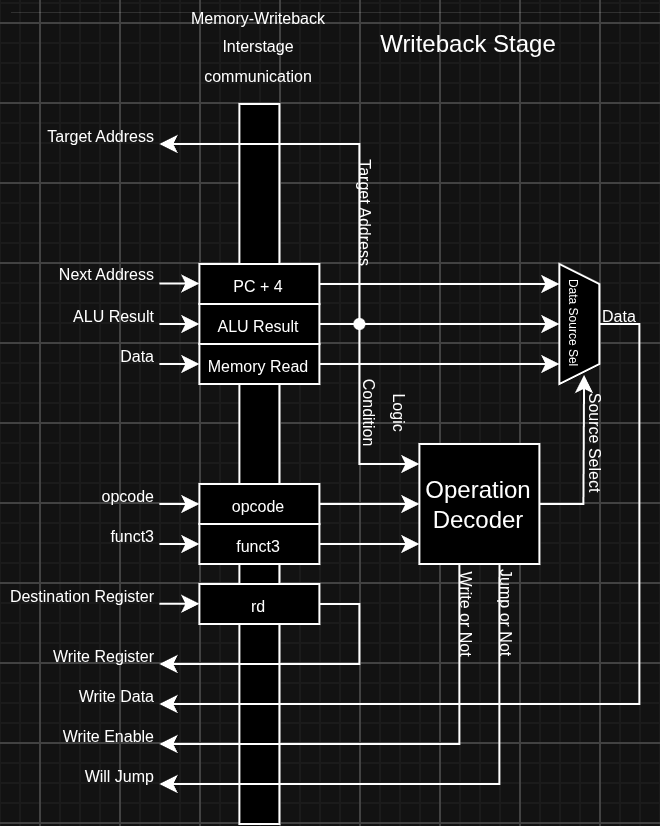

The diagram above was exported from draw.io. Its source (the exported page's mxGraphModel, read from the mxfile embedded in the PNG):
<mxGraphModel dx="673" dy="469" grid="1" gridSize="10" guides="1" tooltips="1" connect="1" arrows="1" fold="1" page="1" pageScale="1" pageWidth="2336" pageHeight="1654" math="0" shadow="0">
  <root>
    <mxCell id="0" />
    <mxCell id="1" parent="0" />
    <mxCell id="gTWvf4n6SBhXbZBZgK_g-13" edge="1" parent="1" style="endArrow=classic;html=1;rounded=0;entryX=0;entryY=0.5;entryDx=0;entryDy=0;" value="">
      <mxGeometry height="50" relative="1" width="50" as="geometry">
        <mxPoint x="1460" y="1089.73" as="sourcePoint" />
        <mxPoint x="1480" y="1089.73" as="targetPoint" />
      </mxGeometry>
    </mxCell>
    <mxCell id="gTWvf4n6SBhXbZBZgK_g-14" parent="1" style="shape=trapezoid;perimeter=trapezoidPerimeter;whiteSpace=wrap;html=1;fixedSize=1;size=10;rotation=90;fillColor=light-dark(#FFFFFF,#000000);" value="&lt;font style=&quot;font-size: 6px;&quot;&gt;Data Source Sel&lt;/font&gt;" vertex="1">
      <mxGeometry height="20" width="60" x="1640" y="1100" as="geometry" />
    </mxCell>
    <mxCell id="gTWvf4n6SBhXbZBZgK_g-15" edge="1" parent="1" source="ik6iTi9oY-UQmbf3bWxY-9" style="endArrow=classic;html=1;rounded=0;exitX=1;exitY=0.5;exitDx=0;exitDy=0;entryX=0.167;entryY=1;entryDx=0;entryDy=0;entryPerimeter=0;" target="gTWvf4n6SBhXbZBZgK_g-14" value="">
      <mxGeometry height="50" relative="1" width="50" as="geometry">
        <mxPoint x="1600" y="1090" as="sourcePoint" />
        <mxPoint x="1570" y="1090" as="targetPoint" />
      </mxGeometry>
    </mxCell>
    <mxCell id="gTWvf4n6SBhXbZBZgK_g-16" edge="1" parent="1" style="endArrow=classic;html=1;rounded=0;exitX=1;exitY=0.5;exitDx=0;exitDy=0;entryX=0.5;entryY=1;entryDx=0;entryDy=0;" target="gTWvf4n6SBhXbZBZgK_g-14" value="">
      <mxGeometry height="50" relative="1" width="50" as="geometry">
        <mxPoint x="1540" y="1110" as="sourcePoint" />
        <mxPoint x="1570" y="1110" as="targetPoint" />
      </mxGeometry>
    </mxCell>
    <mxCell id="gTWvf4n6SBhXbZBZgK_g-17" edge="1" parent="1" style="endArrow=classic;html=1;rounded=0;exitX=1;exitY=0.5;exitDx=0;exitDy=0;entryX=0.833;entryY=1;entryDx=0;entryDy=0;entryPerimeter=0;" target="gTWvf4n6SBhXbZBZgK_g-14" value="">
      <mxGeometry height="50" relative="1" width="50" as="geometry">
        <mxPoint x="1540" y="1130" as="sourcePoint" />
        <mxPoint x="1570" y="1130" as="targetPoint" />
      </mxGeometry>
    </mxCell>
    <mxCell id="gTWvf4n6SBhXbZBZgK_g-18" parent="1" style="rounded=0;whiteSpace=wrap;html=1;fillColor=light-dark(#FFFFFF,#000000);" value="Operation Decoder" vertex="1">
      <mxGeometry height="60" width="60" x="1590" y="1170" as="geometry" />
    </mxCell>
    <mxCell id="gTWvf4n6SBhXbZBZgK_g-19" edge="1" parent="1" style="endArrow=classic;html=1;rounded=0;exitX=1;exitY=0.5;exitDx=0;exitDy=0;entryX=0;entryY=0.5;entryDx=0;entryDy=0;" target="gTWvf4n6SBhXbZBZgK_g-18" value="">
      <mxGeometry height="50" relative="1" width="50" as="geometry">
        <mxPoint x="1540" y="1200" as="sourcePoint" />
        <mxPoint x="1610" y="1170" as="targetPoint" />
      </mxGeometry>
    </mxCell>
    <mxCell id="gTWvf4n6SBhXbZBZgK_g-20" edge="1" parent="1" style="endArrow=classic;html=1;rounded=0;exitX=1;exitY=0.5;exitDx=0;exitDy=0;entryX=0;entryY=0.833;entryDx=0;entryDy=0;entryPerimeter=0;" target="gTWvf4n6SBhXbZBZgK_g-18" value="">
      <mxGeometry height="50" relative="1" width="50" as="geometry">
        <mxPoint x="1540" y="1220" as="sourcePoint" />
        <mxPoint x="1570" y="1220" as="targetPoint" />
      </mxGeometry>
    </mxCell>
    <mxCell id="gTWvf4n6SBhXbZBZgK_g-21" edge="1" parent="1" source="gTWvf4n6SBhXbZBZgK_g-18" style="endArrow=classic;html=1;rounded=0;exitX=1;exitY=0.5;exitDx=0;exitDy=0;entryX=0.924;entryY=0.383;entryDx=0;entryDy=0;entryPerimeter=0;" target="gTWvf4n6SBhXbZBZgK_g-14" value="">
      <mxGeometry height="50" relative="1" width="50" as="geometry">
        <Array as="points">
          <mxPoint x="1672" y="1200" />
        </Array>
        <mxPoint x="1620" y="1190" as="sourcePoint" />
        <mxPoint x="1650" y="1150" as="targetPoint" />
      </mxGeometry>
    </mxCell>
    <mxCell id="gTWvf4n6SBhXbZBZgK_g-22" edge="1" parent="1" source="gTWvf4n6SBhXbZBZgK_g-14" style="endArrow=classic;html=1;rounded=0;exitX=0.5;exitY=0;exitDx=0;exitDy=0;" value="">
      <mxGeometry height="50" relative="1" width="50" as="geometry">
        <Array as="points">
          <mxPoint x="1700" y="1110" />
          <mxPoint x="1700" y="1300" />
        </Array>
        <mxPoint x="1680" y="1200" as="sourcePoint" />
        <mxPoint x="1460" y="1300" as="targetPoint" />
      </mxGeometry>
    </mxCell>
    <mxCell id="gTWvf4n6SBhXbZBZgK_g-23" edge="1" parent="1" source="gTWvf4n6SBhXbZBZgK_g-18" style="endArrow=classic;html=1;rounded=0;exitX=0.333;exitY=1;exitDx=0;exitDy=0;exitPerimeter=0;" value="">
      <mxGeometry height="50" relative="1" width="50" as="geometry">
        <Array as="points">
          <mxPoint x="1610" y="1320" />
        </Array>
        <mxPoint x="1680" y="1250" as="sourcePoint" />
        <mxPoint x="1460" y="1320" as="targetPoint" />
      </mxGeometry>
    </mxCell>
    <mxCell id="gTWvf4n6SBhXbZBZgK_g-24" parent="1" style="text;html=1;whiteSpace=wrap;strokeColor=none;fillColor=none;align=left;verticalAlign=middle;rounded=0;container=0;" value="&lt;font style=&quot;font-size: 8px;&quot;&gt;Data&lt;/font&gt;" vertex="1">
      <mxGeometry height="10" width="20" x="1680" y="1100" as="geometry" />
    </mxCell>
    <mxCell id="gTWvf4n6SBhXbZBZgK_g-25" parent="1" style="text;html=1;whiteSpace=wrap;strokeColor=none;fillColor=none;align=center;verticalAlign=middle;rounded=0;container=0;rotation=90;" value="&lt;font style=&quot;font-size: 8px;&quot;&gt;Source Select&lt;/font&gt;" vertex="1">
      <mxGeometry height="20" width="60" x="1650" y="1160" as="geometry" />
    </mxCell>
    <mxCell id="gTWvf4n6SBhXbZBZgK_g-26" parent="1" style="text;html=1;whiteSpace=wrap;strokeColor=none;fillColor=none;align=left;verticalAlign=middle;rounded=0;container=0;rotation=90;" value="&lt;font style=&quot;font-size: 8px;&quot;&gt;Write or Not&lt;/font&gt;" vertex="1">
      <mxGeometry height="10" width="45" x="1592.5" y="1250" as="geometry" />
    </mxCell>
    <mxCell id="gTWvf4n6SBhXbZBZgK_g-27" parent="1" style="text;html=1;whiteSpace=wrap;strokeColor=none;fillColor=none;align=right;verticalAlign=middle;rounded=0;container=0;" value="&lt;font style=&quot;font-size: 8px;&quot;&gt;Next Address&lt;/font&gt;" vertex="1">
      <mxGeometry height="10" width="50" x="1410" y="1079.73" as="geometry" />
    </mxCell>
    <mxCell id="gTWvf4n6SBhXbZBZgK_g-28" parent="1" style="text;html=1;whiteSpace=wrap;strokeColor=none;fillColor=none;align=right;verticalAlign=middle;rounded=0;container=0;" value="&lt;span style=&quot;font-size: 8px;&quot;&gt;Target Address&lt;/span&gt;" vertex="1">
      <mxGeometry height="10" width="60" x="1400" y="1010" as="geometry" />
    </mxCell>
    <mxCell id="gTWvf4n6SBhXbZBZgK_g-31" edge="1" parent="1" style="endArrow=classic;html=1;rounded=0;entryX=0;entryY=0.5;entryDx=0;entryDy=0;" value="">
      <mxGeometry height="50" relative="1" width="50" as="geometry">
        <mxPoint x="1460" y="1110" as="sourcePoint" />
        <mxPoint x="1480" y="1110" as="targetPoint" />
      </mxGeometry>
    </mxCell>
    <mxCell id="gTWvf4n6SBhXbZBZgK_g-32" edge="1" parent="1" style="endArrow=classic;html=1;rounded=0;entryX=0;entryY=0.5;entryDx=0;entryDy=0;" value="">
      <mxGeometry height="50" relative="1" width="50" as="geometry">
        <mxPoint x="1460" y="1130" as="sourcePoint" />
        <mxPoint x="1480" y="1130" as="targetPoint" />
      </mxGeometry>
    </mxCell>
    <mxCell id="gTWvf4n6SBhXbZBZgK_g-33" edge="1" parent="1" style="endArrow=classic;html=1;rounded=0;entryX=0;entryY=0.5;entryDx=0;entryDy=0;" value="">
      <mxGeometry height="50" relative="1" width="50" as="geometry">
        <mxPoint x="1460" y="1200" as="sourcePoint" />
        <mxPoint x="1480" y="1200" as="targetPoint" />
      </mxGeometry>
    </mxCell>
    <mxCell id="gTWvf4n6SBhXbZBZgK_g-34" edge="1" parent="1" style="endArrow=classic;html=1;rounded=0;entryX=0;entryY=0.5;entryDx=0;entryDy=0;" value="">
      <mxGeometry height="50" relative="1" width="50" as="geometry">
        <mxPoint x="1460" y="1249.88" as="sourcePoint" />
        <mxPoint x="1480" y="1249.88" as="targetPoint" />
      </mxGeometry>
    </mxCell>
    <mxCell id="gTWvf4n6SBhXbZBZgK_g-35" parent="1" style="text;html=1;whiteSpace=wrap;strokeColor=none;fillColor=none;align=right;verticalAlign=middle;rounded=0;" value="&lt;font style=&quot;font-size: 8px;&quot;&gt;Destination Register&lt;/font&gt;" vertex="1">
      <mxGeometry height="10" width="80" x="1380" y="1240" as="geometry" />
    </mxCell>
    <mxCell id="gTWvf4n6SBhXbZBZgK_g-36" parent="1" style="text;html=1;whiteSpace=wrap;strokeColor=none;fillColor=none;align=right;verticalAlign=middle;rounded=0;container=0;" value="&lt;font style=&quot;font-size: 8px;&quot;&gt;funct3&lt;/font&gt;" vertex="1">
      <mxGeometry height="10" width="30" x="1430" y="1210" as="geometry" />
    </mxCell>
    <mxCell id="gTWvf4n6SBhXbZBZgK_g-37" edge="1" parent="1" style="endArrow=classic;html=1;rounded=0;entryX=0;entryY=0.5;entryDx=0;entryDy=0;" value="">
      <mxGeometry height="50" relative="1" width="50" as="geometry">
        <mxPoint x="1460" y="1220" as="sourcePoint" />
        <mxPoint x="1480" y="1220" as="targetPoint" />
      </mxGeometry>
    </mxCell>
    <mxCell id="gTWvf4n6SBhXbZBZgK_g-38" parent="1" style="text;html=1;whiteSpace=wrap;strokeColor=none;fillColor=none;align=right;verticalAlign=middle;rounded=0;container=0;" value="&lt;font style=&quot;font-size: 8px;&quot;&gt;opcode&lt;/font&gt;" vertex="1">
      <mxGeometry height="10" width="30" x="1430" y="1190" as="geometry" />
    </mxCell>
    <mxCell id="gTWvf4n6SBhXbZBZgK_g-39" parent="1" style="text;html=1;whiteSpace=wrap;strokeColor=none;fillColor=none;align=right;verticalAlign=middle;rounded=0;container=0;" value="&lt;font style=&quot;font-size: 8px;&quot;&gt;ALU Result&lt;/font&gt;" vertex="1">
      <mxGeometry height="10" width="50" x="1410" y="1100" as="geometry" />
    </mxCell>
    <mxCell id="gTWvf4n6SBhXbZBZgK_g-40" parent="1" style="text;html=1;whiteSpace=wrap;strokeColor=none;fillColor=none;align=right;verticalAlign=middle;rounded=0;container=0;" value="&lt;font style=&quot;font-size: 8px;&quot;&gt;Data&lt;/font&gt;" vertex="1">
      <mxGeometry height="10" width="20" x="1440" y="1120" as="geometry" />
    </mxCell>
    <mxCell id="gTWvf4n6SBhXbZBZgK_g-41" parent="1" style="text;html=1;whiteSpace=wrap;strokeColor=none;fillColor=none;align=right;verticalAlign=middle;rounded=0;container=0;" value="&lt;span style=&quot;font-size: 8px;&quot;&gt;Write Register&lt;/span&gt;" vertex="1">
      <mxGeometry height="10" width="60" x="1400" y="1270" as="geometry" />
    </mxCell>
    <mxCell id="gTWvf4n6SBhXbZBZgK_g-42" parent="1" style="text;html=1;whiteSpace=wrap;strokeColor=none;fillColor=none;align=right;verticalAlign=middle;rounded=0;container=0;" value="&lt;font style=&quot;font-size: 8px;&quot;&gt;Write Data&lt;/font&gt;" vertex="1">
      <mxGeometry height="10" width="40" x="1420" y="1290" as="geometry" />
    </mxCell>
    <mxCell id="gTWvf4n6SBhXbZBZgK_g-43" parent="1" style="text;html=1;whiteSpace=wrap;strokeColor=none;fillColor=none;align=right;verticalAlign=middle;rounded=0;container=0;" value="&lt;font style=&quot;font-size: 8px;&quot;&gt;Write Enable&lt;/font&gt;" vertex="1">
      <mxGeometry height="10" width="50" x="1410" y="1310" as="geometry" />
    </mxCell>
    <mxCell id="gTWvf4n6SBhXbZBZgK_g-45" edge="1" parent="1" style="endArrow=classic;html=1;rounded=0;entryX=0;entryY=0.167;entryDx=0;entryDy=0;entryPerimeter=0;" target="gTWvf4n6SBhXbZBZgK_g-18" value="">
      <mxGeometry height="50" relative="1" width="50" as="geometry">
        <Array as="points">
          <mxPoint x="1560" y="1180" />
        </Array>
        <mxPoint x="1560" y="1110" as="sourcePoint" />
        <mxPoint x="1460" y="1140" as="targetPoint" />
      </mxGeometry>
    </mxCell>
    <mxCell id="gTWvf4n6SBhXbZBZgK_g-46" edge="1" parent="1" source="gTWvf4n6SBhXbZBZgK_g-18" style="endArrow=classic;html=1;rounded=0;exitX=0.667;exitY=1;exitDx=0;exitDy=0;exitPerimeter=0;entryX=1;entryY=1;entryDx=0;entryDy=0;" target="gTWvf4n6SBhXbZBZgK_g-48" value="">
      <mxGeometry height="50" relative="1" width="50" as="geometry">
        <Array as="points">
          <mxPoint x="1630" y="1340" />
        </Array>
        <mxPoint x="1620" y="1240" as="sourcePoint" />
        <mxPoint x="1470" y="1340" as="targetPoint" />
      </mxGeometry>
    </mxCell>
    <mxCell id="gTWvf4n6SBhXbZBZgK_g-47" parent="1" style="text;html=1;whiteSpace=wrap;strokeColor=none;fillColor=none;align=left;verticalAlign=middle;rounded=0;container=0;rotation=90;" value="&lt;font style=&quot;font-size: 8px;&quot;&gt;Jump or Not&lt;/font&gt;" vertex="1">
      <mxGeometry height="12.5" width="50" x="1610" y="1250" as="geometry" />
    </mxCell>
    <mxCell id="gTWvf4n6SBhXbZBZgK_g-48" parent="1" style="text;html=1;whiteSpace=wrap;strokeColor=none;fillColor=none;align=right;verticalAlign=middle;rounded=0;container=0;" value="&lt;font style=&quot;font-size: 8px;&quot;&gt;Will Jump&lt;/font&gt;" vertex="1">
      <mxGeometry height="10" width="40" x="1420" y="1330" as="geometry" />
    </mxCell>
    <mxCell id="gTWvf4n6SBhXbZBZgK_g-49" parent="1" style="text;html=1;whiteSpace=wrap;strokeColor=none;fillColor=none;align=center;verticalAlign=middle;rounded=0;container=0;" value="&lt;font&gt;Writeback Stage&lt;/font&gt;" vertex="1">
      <mxGeometry height="40" width="130" x="1550" y="950" as="geometry" />
    </mxCell>
    <mxCell id="gTWvf4n6SBhXbZBZgK_g-10" edge="1" parent="1" source="KbloJ97DAQ1DpJd0__ev-1" style="edgeStyle=orthogonalEdgeStyle;rounded=0;orthogonalLoop=1;jettySize=auto;html=1;entryX=1;entryY=1;entryDx=0;entryDy=0;exitX=0.5;exitY=0;exitDx=0;exitDy=0;exitPerimeter=0;" target="gTWvf4n6SBhXbZBZgK_g-28">
      <mxGeometry relative="1" as="geometry">
        <Array as="points">
          <mxPoint x="1560.01" y="1020" />
        </Array>
        <mxPoint x="1540" y="1040" as="sourcePoint" />
        <mxPoint x="1470" y="1010" as="targetPoint" />
      </mxGeometry>
    </mxCell>
    <mxCell id="gTWvf4n6SBhXbZBZgK_g-12" edge="1" parent="1" style="endArrow=classic;html=1;rounded=0;exitX=1;exitY=0.5;exitDx=0;exitDy=0;" value="">
      <mxGeometry height="50" relative="1" width="50" as="geometry">
        <Array as="points">
          <mxPoint x="1560" y="1250" />
          <mxPoint x="1560" y="1280" />
        </Array>
        <mxPoint x="1540" y="1250" as="sourcePoint" />
        <mxPoint x="1460" y="1280" as="targetPoint" />
      </mxGeometry>
    </mxCell>
    <mxCell id="KbloJ97DAQ1DpJd0__ev-1" parent="1" style="shape=waypoint;sketch=0;fillStyle=solid;size=6;pointerEvents=1;points=[];fillColor=none;resizable=0;rotatable=0;perimeter=centerPerimeter;snapToPoint=1;" value="" vertex="1">
      <mxGeometry height="20" width="20" x="1550" y="1100" as="geometry" />
    </mxCell>
    <mxCell id="yjRuwjzhdcVMKoJK8fTQ-1" parent="1" style="text;html=1;whiteSpace=wrap;strokeColor=none;fillColor=none;align=center;verticalAlign=middle;rounded=0;container=0;rotation=90;" value="&lt;font style=&quot;font-size: 8px;&quot;&gt;Logic&lt;/font&gt;&lt;div&gt;&lt;font style=&quot;font-size: 8px;&quot;&gt;Condition&lt;/font&gt;&lt;/div&gt;" vertex="1">
      <mxGeometry height="30" width="50" x="1550" y="1140" as="geometry" />
    </mxCell>
    <mxCell id="ey8a968MZjU71XVspqu0-1" parent="1" style="text;html=1;whiteSpace=wrap;strokeColor=none;fillColor=none;align=center;verticalAlign=middle;rounded=0;container=0;rotation=90;" value="&lt;span style=&quot;font-size: 8px;&quot;&gt;Target Address&lt;/span&gt;" vertex="1">
      <mxGeometry height="10" width="70" x="1530" y="1050" as="geometry" />
    </mxCell>
    <mxCell id="ey8a968MZjU71XVspqu0-2" connectable="0" parent="1" style="group" value="" vertex="1">
      <mxGeometry height="410" width="80" x="1470" y="950" as="geometry" />
    </mxCell>
    <mxCell id="ik6iTi9oY-UQmbf3bWxY-2" parent="ey8a968MZjU71XVspqu0-2" style="text;html=1;whiteSpace=wrap;strokeColor=none;fillColor=none;align=center;verticalAlign=middle;rounded=0;container=0;" value="&lt;span style=&quot;font-size: 8px;&quot;&gt;Memory-Writeback Interstage communication&lt;/span&gt;" vertex="1">
      <mxGeometry height="40" width="80" as="geometry" />
    </mxCell>
    <mxCell id="ik6iTi9oY-UQmbf3bWxY-3" parent="ey8a968MZjU71XVspqu0-2" style="rounded=0;whiteSpace=wrap;html=1;strokeColor=light-dark(#000000,#FFFFFF);fillColor=light-dark(#FFFFFF,#000000);container=0;" value="" vertex="1">
      <mxGeometry height="360" width="20" x="30" y="50" as="geometry" />
    </mxCell>
    <mxCell id="ik6iTi9oY-UQmbf3bWxY-4" parent="ey8a968MZjU71XVspqu0-2" style="rounded=0;whiteSpace=wrap;html=1;strokeColor=light-dark(#000000,#FFFFFF);fillColor=light-dark(#FFFFFF,#000000);container=0;" value="&lt;font style=&quot;font-size: 8px;&quot;&gt;opcode&lt;/font&gt;" vertex="1">
      <mxGeometry height="20" width="60" x="10" y="240" as="geometry" />
    </mxCell>
    <mxCell id="ik6iTi9oY-UQmbf3bWxY-5" parent="ey8a968MZjU71XVspqu0-2" style="rounded=0;whiteSpace=wrap;html=1;strokeColor=light-dark(#000000,#FFFFFF);fillColor=light-dark(#FFFFFF,#000000);container=0;" value="&lt;font style=&quot;font-size: 8px;&quot;&gt;funct3&lt;/font&gt;" vertex="1">
      <mxGeometry height="20" width="60" x="10" y="260" as="geometry" />
    </mxCell>
    <mxCell id="ik6iTi9oY-UQmbf3bWxY-6" parent="ey8a968MZjU71XVspqu0-2" style="rounded=0;whiteSpace=wrap;html=1;strokeColor=light-dark(#000000,#FFFFFF);fillColor=light-dark(#FFFFFF,#000000);container=0;" value="&lt;div&gt;&lt;font style=&quot;font-size: 8px;&quot;&gt;rd&lt;/font&gt;&lt;/div&gt;" vertex="1">
      <mxGeometry height="20" width="60" x="10" y="290" as="geometry" />
    </mxCell>
    <mxCell id="ik6iTi9oY-UQmbf3bWxY-7" parent="ey8a968MZjU71XVspqu0-2" style="rounded=0;whiteSpace=wrap;html=1;strokeColor=light-dark(#000000,#FFFFFF);fillColor=light-dark(#FFFFFF,#000000);container=0;" value="&lt;span style=&quot;font-size: 8px;&quot;&gt;ALU Result&lt;/span&gt;" vertex="1">
      <mxGeometry height="20" width="60" x="10" y="150" as="geometry" />
    </mxCell>
    <mxCell id="ik6iTi9oY-UQmbf3bWxY-8" parent="ey8a968MZjU71XVspqu0-2" style="rounded=0;whiteSpace=wrap;html=1;strokeColor=light-dark(#000000,#FFFFFF);fillColor=light-dark(#FFFFFF,#000000);container=0;" value="&lt;font style=&quot;font-size: 8px;&quot;&gt;Memory Read&lt;/font&gt;" vertex="1">
      <mxGeometry height="20" width="60" x="10" y="170" as="geometry" />
    </mxCell>
    <mxCell id="ik6iTi9oY-UQmbf3bWxY-9" parent="ey8a968MZjU71XVspqu0-2" style="rounded=0;whiteSpace=wrap;html=1;strokeColor=light-dark(#000000,#FFFFFF);fillColor=light-dark(#FFFFFF,#000000);container=0;" value="&lt;span style=&quot;font-size: 8px;&quot;&gt;PC + 4&lt;/span&gt;" vertex="1">
      <mxGeometry height="20" width="60" x="10" y="130" as="geometry" />
    </mxCell>
    <mxCell id="ik6iTi9oY-UQmbf3bWxY-10" edge="1" parent="ey8a968MZjU71XVspqu0-2" style="endArrow=none;html=1;rounded=0;" value="">
      <mxGeometry height="50" relative="1" width="50" as="geometry">
        <mxPoint x="10" y="330" as="sourcePoint" />
        <mxPoint x="70" y="330" as="targetPoint" />
      </mxGeometry>
    </mxCell>
    <mxCell id="ik6iTi9oY-UQmbf3bWxY-11" edge="1" parent="ey8a968MZjU71XVspqu0-2" style="endArrow=none;html=1;rounded=0;" value="">
      <mxGeometry height="50" relative="1" width="50" as="geometry">
        <mxPoint x="10" y="350" as="sourcePoint" />
        <mxPoint x="70" y="350" as="targetPoint" />
      </mxGeometry>
    </mxCell>
    <mxCell id="ik6iTi9oY-UQmbf3bWxY-12" edge="1" parent="ey8a968MZjU71XVspqu0-2" style="endArrow=none;html=1;rounded=0;" value="">
      <mxGeometry height="50" relative="1" width="50" as="geometry">
        <mxPoint x="10" y="370" as="sourcePoint" />
        <mxPoint x="70" y="370" as="targetPoint" />
      </mxGeometry>
    </mxCell>
    <mxCell id="ik6iTi9oY-UQmbf3bWxY-13" edge="1" parent="ey8a968MZjU71XVspqu0-2" style="endArrow=none;html=1;rounded=0;" value="">
      <mxGeometry height="50" relative="1" width="50" as="geometry">
        <mxPoint x="10" y="390" as="sourcePoint" />
        <mxPoint x="70" y="390" as="targetPoint" />
      </mxGeometry>
    </mxCell>
    <mxCell id="ik6iTi9oY-UQmbf3bWxY-14" edge="1" parent="ey8a968MZjU71XVspqu0-2" style="endArrow=none;html=1;rounded=0;" value="">
      <mxGeometry height="50" relative="1" width="50" as="geometry">
        <mxPoint x="10" y="70" as="sourcePoint" />
        <mxPoint x="70" y="70" as="targetPoint" />
      </mxGeometry>
    </mxCell>
  </root>
</mxGraphModel>